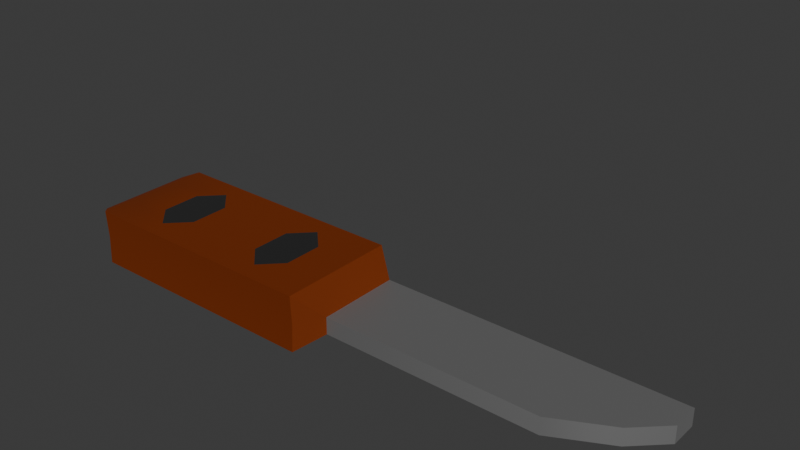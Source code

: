 # Source: knife.blend  (saved by Blender 4.2.66; exported with 4.5.12 LTS)
import bpy
from mathutils import Matrix  # noqa: F401  (used for matrix-valued properties, if any)

bpy.ops.wm.read_factory_settings(use_empty=True)
scene = bpy.context.scene
scene.name = 'Scene'

# ---- collections
col_collection = bpy.data.collections.new('Collection'); scene.collection.children.link(col_collection)

# ---- materials (node trees are filled in below, after node groups)
mat_material = bpy.data.materials.new('Material')
mat_material.alpha_threshold = 0.0
mat_material.roughness = 0.5
mat_material.line_color = (0.0, 0.0, 0.0, 1.0)
mat_material_001 = bpy.data.materials.new('Material.001')
mat_material_002 = bpy.data.materials.new('Material.002')

# ---- node groups
ng_smooth_by_angle = bpy.data.node_groups.new('Smooth by Angle', 'GeometryNodeTree')
_s = ng_smooth_by_angle.interface.new_socket(name='Mesh', in_out='OUTPUT', socket_type='NodeSocketGeometry')
_s = ng_smooth_by_angle.interface.new_socket(name='Mesh', in_out='INPUT', socket_type='NodeSocketGeometry')
_s = ng_smooth_by_angle.interface.new_socket(name='Angle', in_out='INPUT', socket_type='NodeSocketFloat')
_s.subtype = 'ANGLE'
_s.default_value = 0.5236
_s.min_value = 0.0
_s.max_value = 3.142
_s.description = 'Maximum face angle for smooth edges'
_s = ng_smooth_by_angle.interface.new_socket(name='Ignore Sharpness', in_out='INPUT', socket_type='NodeSocketBool')
_s.force_non_field = True
ng_smooth_by_angle.description = 'Set the sharpness of mesh edges based on the angle between the neighboring faces'
ng_smooth_by_angle.is_modifier = True
_N = ng_smooth_by_angle.nodes; _L = ng_smooth_by_angle.links
n0 = _N.new('GeometryNodeSetShadeSmooth'); n0.name = 'Set Shade Smooth'; n0.location = (120, -80)
n0.domain = 'EDGE'
n1 = _N.new('GeometryNodeSetShadeSmooth'); n1.name = 'Set Shade Smooth.001'; n1.location = (300, -80)
n2 = _N.new('NodeGroupOutput'); n2.name = 'Group Output'; n2.location = (480, -80)
n3 = _N.new('GeometryNodeInputMeshEdgeAngle'); n3.name = 'Edge Angle'; n3.location = (-440, -240)
n4 = _N.new('NodeGroupInput'); n4.name = 'Group Input'; n4.location = (-80, -80)
n5 = _N.new('GeometryNodeInputEdgeSmooth'); n5.name = 'Is Edge Smooth'; n5.location = (-260, -120)
n6 = _N.new('GeometryNodeInputShadeSmooth'); n6.name = 'Is Shade Smooth'; n6.location = (-440, -397)
n7 = _N.new('FunctionNodeCompare'); n7.name = 'Compare'; n7.location = (-260, -260)
n7.operation = 'LESS_EQUAL'
n7.inputs[6].default_value = (0.0, 0.0, 0.0, 0.0)
n7.inputs[7].default_value = (0.0, 0.0, 0.0, 0.0)
n8 = _N.new('FunctionNodeBooleanMath'); n8.name = 'Boolean Math.001'; n8.location = (-80, -260)
n9 = _N.new('NodeGroupInput'); n9.name = 'Group Input.001'; n9.location = (-440, -329)
n10 = _N.new('NodeGroupInput'); n10.name = 'Group Input.002'; n10.location = (-259, -189)
n11 = _N.new('FunctionNodeBooleanMath'); n11.name = 'Boolean Math'; n11.location = (-80, -149)
n11.operation = 'OR'
n12 = _N.new('FunctionNodeBooleanMath'); n12.name = 'Boolean Math.002'; n12.location = (-260, -380)
n12.operation = 'OR'
n13 = _N.new('NodeGroupInput'); n13.name = 'Group Input.003'; n13.location = (-440, -460)
_L.new(n3.outputs[0], n7.inputs[0])
_L.new(n1.outputs[0], n2.inputs[0])
_L.new(n9.outputs[1], n7.inputs[1])
_L.new(n7.outputs[0], n8.inputs[0])
_L.new(n4.outputs[0], n0.inputs[0])
_L.new(n0.outputs[0], n1.inputs[0])
_L.new(n8.outputs[0], n0.inputs[2])
_L.new(n10.outputs[2], n11.inputs[1])
_L.new(n5.outputs[0], n11.inputs[0])
_L.new(n11.outputs[0], n0.inputs[1])
_L.new(n13.outputs[2], n12.inputs[1])
_L.new(n6.outputs[0], n12.inputs[0])
_L.new(n12.outputs[0], n8.inputs[1])
n2.is_active_output = True

# ---- material node trees
mat_material.use_nodes = True; mat_material.node_tree.nodes.clear()
_N = mat_material.node_tree.nodes; _L = mat_material.node_tree.links
n0 = _N.new('ShaderNodeOutputMaterial'); n0.name = 'Material Output'; n0.location = (300, 300)
n1 = _N.new('ShaderNodeBsdfPrincipled'); n1.name = 'Principled BSDF'; n1.location = (10, 300)
n1.inputs[1].default_value = 1.0
n1.inputs[3].default_value = 1.45
_L.new(n1.outputs[0], n0.inputs[0])
n0.is_active_output = True
mat_material_001.use_nodes = True; mat_material_001.node_tree.nodes.clear()
_N = mat_material_001.node_tree.nodes; _L = mat_material_001.node_tree.links
n0 = _N.new('ShaderNodeBsdfPrincipled'); n0.name = 'Principled BSDF'; n0.location = (10, 300)
n0.inputs[0].default_value = (0.2158, 0.03246, 0.0, 1.0)
n0.inputs[1].default_value = 0.2405
n0.inputs[2].default_value = 0.6065
n1 = _N.new('ShaderNodeOutputMaterial'); n1.name = 'Material Output'; n1.location = (300, 300)
_L.new(n0.outputs[0], n1.inputs[0])
n1.is_active_output = True
mat_material_002.use_nodes = True; mat_material_002.node_tree.nodes.clear()
_N = mat_material_002.node_tree.nodes; _L = mat_material_002.node_tree.links
n0 = _N.new('ShaderNodeBsdfPrincipled'); n0.name = 'Principled BSDF'; n0.location = (10, 300)
n0.inputs[0].default_value = (0.06243, 0.06243, 0.06243, 1.0)
n0.inputs[1].default_value = 1.0
n0.inputs[2].default_value = 1.0
n1 = _N.new('ShaderNodeOutputMaterial'); n1.name = 'Material Output'; n1.location = (300, 300)
_L.new(n0.outputs[0], n1.inputs[0])
n1.is_active_output = True

# ---- world
world_world = bpy.data.worlds.new('World'); scene.world = world_world
world_world.use_nodes = True; world_world.node_tree.nodes.clear()
_N = world_world.node_tree.nodes; _L = world_world.node_tree.links
n0 = _N.new('ShaderNodeOutputWorld'); n0.name = 'World Output'; n0.location = (300, 300)
n1 = _N.new('ShaderNodeBackground'); n1.name = 'Background'; n1.location = (10, 300)
n1.inputs[0].default_value = (0.05088, 0.05088, 0.05088, 1.0)
_L.new(n1.outputs[0], n0.inputs[0])
n0.is_active_output = True
world_world.color = (0.05088, 0.05088, 0.05088)
world_world.sun_shadow_jitter_overblur = 0.0

# ---- meshes
me_cube = bpy.data.meshes.new('Cube')
me_cube.from_pydata([(6.205, -0.205, 1.0), (4.212, -0.205, -1.0), (-1.0, -0.205, 1.0), (-1.0, -0.205, -1.0), (-1.0, 0.0, -1.0), (6.205, 0.0, 1.0), (-1.0, 0.0, 1.0), (4.212, 0.0, -1.0), (-1.595, -0.679, 1.438), (-1.595, -0.679, -1.438), (-1.584, 0.0, -1.414), (-1.584, 0.0, 1.414), (-7.655, -0.679, 1.438), (-7.655, -0.679, -1.438), (-7.645, 0.0, -1.414), (-7.645, 0.0, 1.414), (-1.0, -0.205, -0.3333), (-1.0, -0.205, 0.3333), (6.205, -0.205, 0.3333), (5.512, -0.205, -0.3333), (6.205, 0.0, 0.3333), (5.512, 0.0, -0.3333), (-1.595, -0.679, -0.4794), (-1.595, -0.679, 0.4794), (-7.655, -0.679, -0.4794), (-7.655, -0.679, 0.4794), (-4.615, 0.0, 1.414), (-3.099, 0.0, 1.414), (-7.971, 0.0, -1.143), (-7.98, -0.5487, -1.162), (-7.98, -0.5487, 0.3874), (-7.98, -0.5487, 1.162), (-7.971, 0.0, 1.143), (-7.971, 0.0, 0.3809), (-7.98, -0.5487, -0.3874), (-7.971, 0.0, -0.3809), (-6.13, 0.0, 1.414), (-6.14, -0.679, 1.438), (-4.625, -0.679, 1.438), (-3.11, -0.679, 1.438), (-6.14, -0.679, -1.438), (-4.625, -0.679, -1.438), (-3.11, -0.679, -1.438), (-6.13, 0.0, -1.414), (-4.615, 0.0, -1.414), (-3.099, 0.0, -1.414), (-4.625, -0.679, -0.4794), (-4.625, -0.679, 0.4794), (-2.612, -0.679, -0.4794), (-3.608, -0.679, -0.4794), (-3.11, -0.679, -0.9777), (-5.642, -0.679, -0.4794), (-6.638, -0.679, -0.4794), (-6.14, -0.679, -0.9777), (-3.608, -0.679, 0.4794), (-2.612, -0.679, 0.4794), (-3.11, -0.679, 0.9777), (-6.638, -0.679, 0.4794), (-5.642, -0.679, 0.4794), (-6.14, -0.679, 0.9777)], [], [(5, 6, 2, 0), (18, 0, 2, 17), (4, 7, 1, 3), (20, 5, 0, 18), (2, 6, 11, 8), (17, 2, 8, 23), (4, 3, 9, 10), (37, 36, 15, 12), (47, 38, 37, 59, 58), (43, 40, 13, 14), (12, 15, 32, 31), (24, 25, 30, 34), (23, 8, 39, 56, 55), (46, 47, 58, 51), (41, 46, 51, 53, 40), (3, 16, 22, 9), (16, 17, 23, 22), (7, 21, 19, 1), (21, 20, 18, 19), (1, 19, 16, 3), (19, 18, 17, 16), (33, 30, 31, 32), (28, 29, 34, 35), (35, 34, 30, 33), (14, 13, 29, 28), (52, 57, 25, 24), (42, 50, 49, 46, 41), (13, 24, 34, 29), (25, 12, 31, 30), (22, 23, 55, 48), (49, 54, 47, 46), (40, 53, 52, 24, 13), (10, 9, 42, 45), (45, 42, 41, 44), (44, 41, 40, 43), (54, 56, 39, 38, 47), (57, 59, 37, 12, 25), (8, 11, 27, 39), (39, 27, 26, 38), (38, 26, 36, 37), (48, 49, 50), (51, 52, 53), (54, 55, 56), (57, 58, 59), (54, 49, 48, 55), (57, 52, 51, 58), (9, 22, 48, 50, 42)])
me_cube.polygons.foreach_set('use_smooth', [True] * 47)
me_cube.polygons.foreach_set('material_index', [0, 0, 0, 0, 1, 1, 1, 1, 1, 1, 1, 1, 1, 1, 1, 1, 1, 0, 0, 0, 0, 1, 1, 1, 1, 1, 1, 1, 1, 1, 1, 1, 1, 1, 1, 1, 1, 1, 1, 1, 2, 2, 2, 2, 2, 2, 1])
_uv = me_cube.uv_layers.new(name='UVMap')
_uv.uv.foreach_set('vector', [0.625, 0.625, 0.875, 0.625, 0.875, 0.75, 0.625, 0.75, 0.5417, 0.75, 0.625, 0.75, 0.625, 1.0, 0.5417, 1.0, 0.125, 0.625, 0.375, 0.625, 0.375, 0.75, 0.125, 0.75, 0.5417, 0.625, 0.625, 0.625, 0.625, 0.75, 0.5417, 0.75, 0.875, 0.75, 0.875, 0.625, 0.875, 0.625, 0.875, 0.75, 0.5417, 1.0, 0.625, 1.0, 0.625, 1.0, 0.5417, 1.0, 0.125, 0.625, 0.125, 0.75, 0.125, 0.75, 0.125, 0.625, 0.875, 0.75, 0.875, 0.625, 0.875, 0.625, 0.875, 0.75, 0.5417, 1.0, 0.625, 1.0, 0.625, 1.0, 0.585, 1.0, 0.5417, 1.0, 0.125, 0.625, 0.125, 0.75, 0.125, 0.75, 0.125, 0.625, 0.875, 0.75, 0.875, 0.625, 0.875, 0.625, 0.875, 0.75, 0.4583, 1.0, 0.5417, 1.0, 0.5417, 1.0, 0.4583, 1.0, 0.5417, 1.0, 0.625, 1.0, 0.625, 1.0, 0.585, 1.0, 0.5417, 1.0, 0.4583, 1.0, 0.5417, 1.0, 0.5417, 1.0, 0.4583, 1.0, 0.375, 1.0, 0.4583, 1.0, 0.4583, 1.0, 0.415, 1.0, 0.375, 1.0, 0.375, 1.0, 0.4583, 1.0, 0.4583, 1.0, 0.375, 1.0, 0.4583, 1.0, 0.5417, 1.0, 0.5417, 1.0, 0.4583, 1.0, 0.375, 0.625, 0.4583, 0.625, 0.4583, 0.75, 0.375, 0.75, 0.4583, 0.625, 0.5417, 0.625, 0.5417, 0.75, 0.4583, 0.75, 0.375, 0.75, 0.4583, 0.75, 0.4583, 1.0, 0.375, 1.0, 0.4583, 0.75, 0.5417, 0.75, 0.5417, 1.0, 0.4583, 1.0, 0.625, 0.625, 0.7083, 0.8333, 0.875, 0.75, 0.875, 0.625, 0.125, 0.625, 0.375, 1.0, 0.5417, 0.9167, 0.375, 0.625, 0.375, 0.625, 0.5417, 0.9167, 0.7083, 0.8333, 0.625, 0.625, 0.125, 0.625, 0.125, 0.75, 0.125, 0.75, 0.125, 0.625, 0.4583, 1.0, 0.5417, 1.0, 0.5417, 1.0, 0.4583, 1.0, 0.375, 1.0, 0.415, 1.0, 0.4583, 1.0, 0.4583, 1.0, 0.375, 1.0, 0.375, 1.0, 0.4583, 1.0, 0.4583, 1.0, 0.375, 1.0, 0.5417, 1.0, 0.625, 1.0, 0.625, 1.0, 0.5417, 1.0, 0.4583, 1.0, 0.5417, 1.0, 0.5417, 1.0, 0.4583, 1.0, 0.4583, 1.0, 0.5417, 1.0, 0.5417, 1.0, 0.4583, 1.0, 0.375, 1.0, 0.415, 1.0, 0.4583, 1.0, 0.4583, 1.0, 0.375, 1.0, 0.125, 0.625, 0.125, 0.75, 0.125, 0.75, 0.125, 0.625, 0.125, 0.625, 0.125, 0.75, 0.125, 0.75, 0.125, 0.625, 0.125, 0.625, 0.125, 0.75, 0.125, 0.75, 0.125, 0.625, 0.5417, 1.0, 0.585, 1.0, 0.625, 1.0, 0.625, 1.0, 0.5417, 1.0, 0.5417, 1.0, 0.585, 1.0, 0.625, 1.0, 0.625, 1.0, 0.5417, 1.0, 0.875, 0.75, 0.875, 0.625, 0.875, 0.625, 0.875, 0.75, 0.875, 0.75, 0.875, 0.625, 0.875, 0.625, 0.875, 0.75, 0.875, 0.75, 0.875, 0.625, 0.875, 0.625, 0.875, 0.75, 0.4583, 1.0, 0.4583, 1.0, 0.415, 1.0, 0.4583, 1.0, 0.4583, 1.0, 0.415, 1.0, 0.5417, 1.0, 0.5417, 1.0, 0.585, 1.0, 0.5417, 1.0, 0.5417, 1.0, 0.585, 1.0, 0.5417, 1.0, 0.4583, 1.0, 0.4583, 1.0, 0.5417, 1.0, 0.5417, 1.0, 0.4583, 1.0, 0.4583, 1.0, 0.5417, 1.0, 0.375, 1.0, 0.4583, 1.0, 0.4583, 1.0, 0.415, 1.0, 0.375, 1.0])
me_cube.materials.append(mat_material)
me_cube.materials.append(mat_material_001)
me_cube.materials.append(mat_material_002)
me_cube.use_mirror_vertex_groups = False
me_cube.update()
arm_armature = bpy.data.armatures.new('Armature')  # bones are not reproduced

# ---- objects
ob_cube = bpy.data.objects.new('Cube', me_cube)
ob_armature = bpy.data.objects.new('Armature', arm_armature)

# ---- transforms, parenting, visibility, modifiers, constraints
ob_cube.parent = ob_armature
ob_cube.matrix_parent_inverse = Matrix(((1.0, -0.0, 0.0, -0.0), (-0.0, 0.0, 1.0, -2.712), (0.0, -1.0, 0.0, -0.0), (0.0, 0.0, -0.0, 1.0)))
ob_cube.location = (7.981, -2.006e-07, 1.493)
ob_cube.lock_rotations_4d = False
ob_cube.empty_display_type = 'ARROWS'
ob_cube.lineart.crease_threshold = 0.0
_m = ob_cube.modifiers.new('Mirror', 'MIRROR')
_m.use_axis = (False, True, False)
_m = ob_cube.modifiers.new('Smooth by Angle', 'NODES')
_m.node_group = ng_smooth_by_angle
_m.use_pin_to_last = True
_m.show_group_selector = False
ob_armature.location = (0.0, 0.0, 0.0)
ob_armature.show_in_front = True

# ---- collection membership
col_collection.objects.link(ob_cube)
col_collection.objects.link(ob_armature)

# ---- scene / render settings (as saved in the file)
scene.frame_start = 1; scene.frame_end = 250; scene.frame_set(1)
scene.render.engine = 'BLENDER_EEVEE_NEXT'
bpy.context.view_layer.update()

# ---- added for rendering (the .blend has no active camera and no usable light): camera, sun
cam_auto = bpy.data.cameras.new('AutoCamera')
cam_auto.lens = 50.0
cam_auto.sensor_width = 36.0
cam_auto.clip_end = 1000.0
ob_auto_camera = bpy.data.objects.new('AutoCamera', cam_auto)
scene.collection.objects.link(ob_auto_camera)
ob_auto_camera.location = (20.5438, -16.1398, 12.2527)
ob_auto_camera.rotation_euler = (1.09748, -7.21219e-08, 0.694738)
scene.camera = ob_auto_camera
light_auto_sun = bpy.data.lights.new('AutoSun', 'SUN')
light_auto_sun.energy = 3.0
light_auto_sun.angle = 0.0523599
ob_auto_sun = bpy.data.objects.new('AutoSun', light_auto_sun)
scene.collection.objects.link(ob_auto_sun)
ob_auto_sun.rotation_euler = (0.872665, 0.174533, 0.523599)
bpy.context.view_layer.update()
